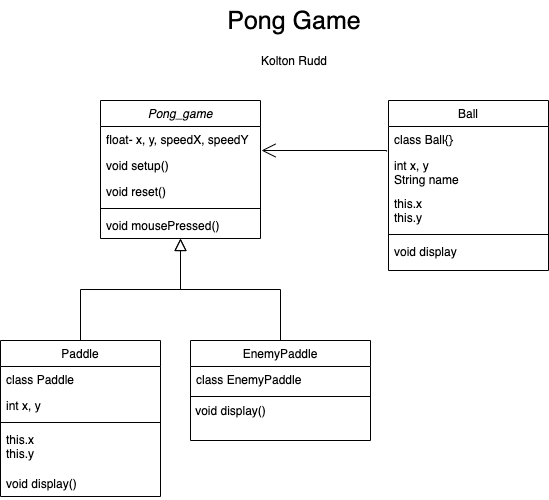

The diagram above was exported from draw.io. Its source (the exported page's mxGraphModel, read from the mxfile embedded in the PNG):
<mxGraphModel dx="757" dy="961" grid="1" gridSize="10" guides="1" tooltips="1" connect="1" arrows="1" fold="1" page="1" pageScale="1" pageWidth="827" pageHeight="1169" math="0" shadow="0">
  <root>
    <mxCell id="WIyWlLk6GJQsqaUBKTNV-0" />
    <mxCell id="WIyWlLk6GJQsqaUBKTNV-1" parent="WIyWlLk6GJQsqaUBKTNV-0" />
    <mxCell id="zkfFHV4jXpPFQw0GAbJ--0" value="Pong_game" style="swimlane;fontStyle=2;align=center;verticalAlign=top;childLayout=stackLayout;horizontal=1;startSize=26;horizontalStack=0;resizeParent=1;resizeLast=0;collapsible=1;marginBottom=0;rounded=0;shadow=0;strokeWidth=1;" parent="WIyWlLk6GJQsqaUBKTNV-1" vertex="1">
      <mxGeometry x="220" y="120" width="160" height="138" as="geometry">
        <mxRectangle x="230" y="140" width="160" height="26" as="alternateBounds" />
      </mxGeometry>
    </mxCell>
    <mxCell id="zkfFHV4jXpPFQw0GAbJ--1" value="float- x, y, speedX, speedY" style="text;align=left;verticalAlign=top;spacingLeft=4;spacingRight=4;overflow=hidden;rotatable=0;points=[[0,0.5],[1,0.5]];portConstraint=eastwest;" parent="zkfFHV4jXpPFQw0GAbJ--0" vertex="1">
      <mxGeometry y="26" width="160" height="26" as="geometry" />
    </mxCell>
    <mxCell id="zkfFHV4jXpPFQw0GAbJ--2" value="void setup()" style="text;align=left;verticalAlign=top;spacingLeft=4;spacingRight=4;overflow=hidden;rotatable=0;points=[[0,0.5],[1,0.5]];portConstraint=eastwest;rounded=0;shadow=0;html=0;" parent="zkfFHV4jXpPFQw0GAbJ--0" vertex="1">
      <mxGeometry y="52" width="160" height="26" as="geometry" />
    </mxCell>
    <mxCell id="zkfFHV4jXpPFQw0GAbJ--3" value="void reset()" style="text;align=left;verticalAlign=top;spacingLeft=4;spacingRight=4;overflow=hidden;rotatable=0;points=[[0,0.5],[1,0.5]];portConstraint=eastwest;rounded=0;shadow=0;html=0;" parent="zkfFHV4jXpPFQw0GAbJ--0" vertex="1">
      <mxGeometry y="78" width="160" height="26" as="geometry" />
    </mxCell>
    <mxCell id="zkfFHV4jXpPFQw0GAbJ--4" value="" style="line;html=1;strokeWidth=1;align=left;verticalAlign=middle;spacingTop=-1;spacingLeft=3;spacingRight=3;rotatable=0;labelPosition=right;points=[];portConstraint=eastwest;" parent="zkfFHV4jXpPFQw0GAbJ--0" vertex="1">
      <mxGeometry y="104" width="160" height="8" as="geometry" />
    </mxCell>
    <mxCell id="zkfFHV4jXpPFQw0GAbJ--5" value="void mousePressed()" style="text;align=left;verticalAlign=top;spacingLeft=4;spacingRight=4;overflow=hidden;rotatable=0;points=[[0,0.5],[1,0.5]];portConstraint=eastwest;" parent="zkfFHV4jXpPFQw0GAbJ--0" vertex="1">
      <mxGeometry y="112" width="160" height="26" as="geometry" />
    </mxCell>
    <mxCell id="zkfFHV4jXpPFQw0GAbJ--6" value="Paddle" style="swimlane;fontStyle=0;align=center;verticalAlign=top;childLayout=stackLayout;horizontal=1;startSize=26;horizontalStack=0;resizeParent=1;resizeLast=0;collapsible=1;marginBottom=0;rounded=0;shadow=0;strokeWidth=1;" parent="WIyWlLk6GJQsqaUBKTNV-1" vertex="1">
      <mxGeometry x="120" y="360" width="160" height="156" as="geometry">
        <mxRectangle x="130" y="380" width="160" height="26" as="alternateBounds" />
      </mxGeometry>
    </mxCell>
    <mxCell id="zkfFHV4jXpPFQw0GAbJ--7" value="class Paddle" style="text;align=left;verticalAlign=top;spacingLeft=4;spacingRight=4;overflow=hidden;rotatable=0;points=[[0,0.5],[1,0.5]];portConstraint=eastwest;" parent="zkfFHV4jXpPFQw0GAbJ--6" vertex="1">
      <mxGeometry y="26" width="160" height="26" as="geometry" />
    </mxCell>
    <mxCell id="zkfFHV4jXpPFQw0GAbJ--8" value="int x, y" style="text;align=left;verticalAlign=top;spacingLeft=4;spacingRight=4;overflow=hidden;rotatable=0;points=[[0,0.5],[1,0.5]];portConstraint=eastwest;rounded=0;shadow=0;html=0;" parent="zkfFHV4jXpPFQw0GAbJ--6" vertex="1">
      <mxGeometry y="52" width="160" height="26" as="geometry" />
    </mxCell>
    <mxCell id="zkfFHV4jXpPFQw0GAbJ--9" value="" style="line;html=1;strokeWidth=1;align=left;verticalAlign=middle;spacingTop=-1;spacingLeft=3;spacingRight=3;rotatable=0;labelPosition=right;points=[];portConstraint=eastwest;" parent="zkfFHV4jXpPFQw0GAbJ--6" vertex="1">
      <mxGeometry y="78" width="160" height="8" as="geometry" />
    </mxCell>
    <mxCell id="zkfFHV4jXpPFQw0GAbJ--10" value="this.x&#10;this.y" style="text;align=left;verticalAlign=top;spacingLeft=4;spacingRight=4;overflow=hidden;rotatable=0;points=[[0,0.5],[1,0.5]];portConstraint=eastwest;fontStyle=0" parent="zkfFHV4jXpPFQw0GAbJ--6" vertex="1">
      <mxGeometry y="86" width="160" height="44" as="geometry" />
    </mxCell>
    <mxCell id="zkfFHV4jXpPFQw0GAbJ--11" value="void display()" style="text;align=left;verticalAlign=top;spacingLeft=4;spacingRight=4;overflow=hidden;rotatable=0;points=[[0,0.5],[1,0.5]];portConstraint=eastwest;" parent="zkfFHV4jXpPFQw0GAbJ--6" vertex="1">
      <mxGeometry y="130" width="160" height="26" as="geometry" />
    </mxCell>
    <mxCell id="zkfFHV4jXpPFQw0GAbJ--12" value="" style="endArrow=block;endSize=10;endFill=0;shadow=0;strokeWidth=1;rounded=0;edgeStyle=elbowEdgeStyle;elbow=vertical;" parent="WIyWlLk6GJQsqaUBKTNV-1" source="zkfFHV4jXpPFQw0GAbJ--6" target="zkfFHV4jXpPFQw0GAbJ--0" edge="1">
      <mxGeometry width="160" relative="1" as="geometry">
        <mxPoint x="200" y="203" as="sourcePoint" />
        <mxPoint x="200" y="203" as="targetPoint" />
      </mxGeometry>
    </mxCell>
    <mxCell id="zkfFHV4jXpPFQw0GAbJ--13" value="EnemyPaddle" style="swimlane;fontStyle=0;align=center;verticalAlign=top;childLayout=stackLayout;horizontal=1;startSize=26;horizontalStack=0;resizeParent=1;resizeLast=0;collapsible=1;marginBottom=0;rounded=0;shadow=0;strokeWidth=1;" parent="WIyWlLk6GJQsqaUBKTNV-1" vertex="1">
      <mxGeometry x="310" y="360" width="180" height="100" as="geometry">
        <mxRectangle x="340" y="380" width="170" height="26" as="alternateBounds" />
      </mxGeometry>
    </mxCell>
    <mxCell id="zkfFHV4jXpPFQw0GAbJ--14" value="class EnemyPaddle" style="text;align=left;verticalAlign=top;spacingLeft=4;spacingRight=4;overflow=hidden;rotatable=0;points=[[0,0.5],[1,0.5]];portConstraint=eastwest;" parent="zkfFHV4jXpPFQw0GAbJ--13" vertex="1">
      <mxGeometry y="26" width="180" height="26" as="geometry" />
    </mxCell>
    <mxCell id="zkfFHV4jXpPFQw0GAbJ--15" value="" style="line;html=1;strokeWidth=1;align=left;verticalAlign=middle;spacingTop=-1;spacingLeft=3;spacingRight=3;rotatable=0;labelPosition=right;points=[];portConstraint=eastwest;" parent="zkfFHV4jXpPFQw0GAbJ--13" vertex="1">
      <mxGeometry y="52" width="180" height="8" as="geometry" />
    </mxCell>
    <mxCell id="zkfFHV4jXpPFQw0GAbJ--16" value="" style="endArrow=block;endSize=10;endFill=0;shadow=0;strokeWidth=1;rounded=0;edgeStyle=elbowEdgeStyle;elbow=vertical;" parent="WIyWlLk6GJQsqaUBKTNV-1" source="zkfFHV4jXpPFQw0GAbJ--13" target="zkfFHV4jXpPFQw0GAbJ--0" edge="1">
      <mxGeometry width="160" relative="1" as="geometry">
        <mxPoint x="210" y="373" as="sourcePoint" />
        <mxPoint x="310" y="271" as="targetPoint" />
      </mxGeometry>
    </mxCell>
    <mxCell id="zkfFHV4jXpPFQw0GAbJ--17" value="Ball" style="swimlane;fontStyle=0;align=center;verticalAlign=top;childLayout=stackLayout;horizontal=1;startSize=26;horizontalStack=0;resizeParent=1;resizeLast=0;collapsible=1;marginBottom=0;rounded=0;shadow=0;strokeWidth=1;" parent="WIyWlLk6GJQsqaUBKTNV-1" vertex="1">
      <mxGeometry x="508" y="120" width="160" height="170" as="geometry">
        <mxRectangle x="550" y="140" width="160" height="26" as="alternateBounds" />
      </mxGeometry>
    </mxCell>
    <mxCell id="zkfFHV4jXpPFQw0GAbJ--18" value="class Ball{}" style="text;align=left;verticalAlign=top;spacingLeft=4;spacingRight=4;overflow=hidden;rotatable=0;points=[[0,0.5],[1,0.5]];portConstraint=eastwest;" parent="zkfFHV4jXpPFQw0GAbJ--17" vertex="1">
      <mxGeometry y="26" width="160" height="26" as="geometry" />
    </mxCell>
    <mxCell id="zkfFHV4jXpPFQw0GAbJ--19" value="int x, y&#10;String name" style="text;align=left;verticalAlign=top;spacingLeft=4;spacingRight=4;overflow=hidden;rotatable=0;points=[[0,0.5],[1,0.5]];portConstraint=eastwest;rounded=0;shadow=0;html=0;" parent="zkfFHV4jXpPFQw0GAbJ--17" vertex="1">
      <mxGeometry y="52" width="160" height="38" as="geometry" />
    </mxCell>
    <mxCell id="zkfFHV4jXpPFQw0GAbJ--20" value="this.x&#10;this.y" style="text;align=left;verticalAlign=top;spacingLeft=4;spacingRight=4;overflow=hidden;rotatable=0;points=[[0,0.5],[1,0.5]];portConstraint=eastwest;rounded=0;shadow=0;html=0;" parent="zkfFHV4jXpPFQw0GAbJ--17" vertex="1">
      <mxGeometry y="90" width="160" height="40" as="geometry" />
    </mxCell>
    <mxCell id="zkfFHV4jXpPFQw0GAbJ--23" value="" style="line;html=1;strokeWidth=1;align=left;verticalAlign=middle;spacingTop=-1;spacingLeft=3;spacingRight=3;rotatable=0;labelPosition=right;points=[];portConstraint=eastwest;" parent="zkfFHV4jXpPFQw0GAbJ--17" vertex="1">
      <mxGeometry y="130" width="160" height="8" as="geometry" />
    </mxCell>
    <mxCell id="zkfFHV4jXpPFQw0GAbJ--24" value="void display" style="text;align=left;verticalAlign=top;spacingLeft=4;spacingRight=4;overflow=hidden;rotatable=0;points=[[0,0.5],[1,0.5]];portConstraint=eastwest;" parent="zkfFHV4jXpPFQw0GAbJ--17" vertex="1">
      <mxGeometry y="138" width="160" height="26" as="geometry" />
    </mxCell>
    <mxCell id="019HE_0Nn3HfczknEqxj-0" value="&lt;font style=&quot;font-size: 25px&quot;&gt;Pong Game&lt;/font&gt;" style="text;html=1;strokeColor=none;fillColor=none;align=center;verticalAlign=middle;whiteSpace=wrap;rounded=0;" vertex="1" parent="WIyWlLk6GJQsqaUBKTNV-1">
      <mxGeometry x="329" y="20" width="170" height="40" as="geometry" />
    </mxCell>
    <mxCell id="019HE_0Nn3HfczknEqxj-8" value="" style="endArrow=open;endFill=1;endSize=12;html=1;rounded=0;edgeStyle=orthogonalEdgeStyle;" edge="1" parent="WIyWlLk6GJQsqaUBKTNV-1">
      <mxGeometry width="160" relative="1" as="geometry">
        <mxPoint x="360" y="180" as="sourcePoint" />
        <mxPoint x="360" y="180" as="targetPoint" />
      </mxGeometry>
    </mxCell>
    <mxCell id="019HE_0Nn3HfczknEqxj-9" value="" style="endArrow=open;endFill=1;endSize=12;html=1;rounded=0;edgeStyle=orthogonalEdgeStyle;exitX=-0.012;exitY=0.962;exitDx=0;exitDy=0;exitPerimeter=0;" edge="1" parent="WIyWlLk6GJQsqaUBKTNV-1" source="zkfFHV4jXpPFQw0GAbJ--18">
      <mxGeometry width="160" relative="1" as="geometry">
        <mxPoint x="499" y="170" as="sourcePoint" />
        <mxPoint x="381" y="170" as="targetPoint" />
        <Array as="points">
          <mxPoint x="506" y="170" />
        </Array>
      </mxGeometry>
    </mxCell>
    <mxCell id="019HE_0Nn3HfczknEqxj-11" value="void display()" style="text;html=1;align=center;verticalAlign=middle;resizable=0;points=[];autosize=1;strokeColor=none;" vertex="1" parent="WIyWlLk6GJQsqaUBKTNV-1">
      <mxGeometry x="305" y="420" width="90" height="20" as="geometry" />
    </mxCell>
    <mxCell id="019HE_0Nn3HfczknEqxj-12" value="Kolton Rudd" style="text;html=1;strokeColor=none;fillColor=none;align=center;verticalAlign=middle;whiteSpace=wrap;rounded=0;" vertex="1" parent="WIyWlLk6GJQsqaUBKTNV-1">
      <mxGeometry x="376" y="70" width="76" height="20" as="geometry" />
    </mxCell>
  </root>
</mxGraphModel>